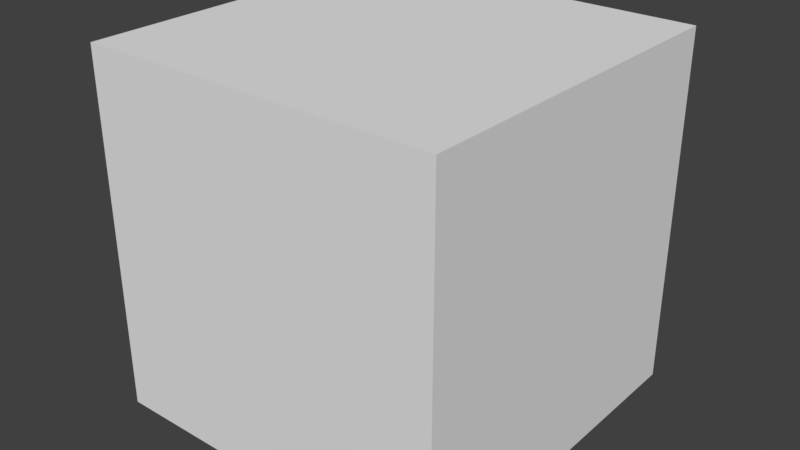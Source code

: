 # Source: playerBox.blend  (saved by Blender 2.77.0; exported with 4.5.12 LTS)
import bpy
from mathutils import Matrix  # noqa: F401  (used for matrix-valued properties, if any)

bpy.ops.wm.read_factory_settings(use_empty=True)
scene = bpy.context.scene
scene.name = 'Scene'

# ---- collections
col_collection_1 = bpy.data.collections.new('Collection 1'); scene.collection.children.link(col_collection_1)

# ---- materials (node trees are filled in below, after node groups)
mat_material = bpy.data.materials.new('Material')
mat_material.alpha_threshold = 0.0
mat_material.use_transparent_shadow = False
mat_material.roughness = 0.5
mat_material.line_color = (0.0, 0.0, 0.0, 1.0)

# ---- material node trees

# ---- world
world_world = bpy.data.worlds.new('World'); scene.world = world_world
world_world.color = (0.05088, 0.05088, 0.05088)
world_world.use_sun_shadow = False
world_world.sun_shadow_jitter_overblur = 0.0
world_world.cycles.sampling_method = 'MANUAL'

# ---- meshes
me_cube = bpy.data.meshes.new('Cube')
me_cube.from_pydata([(1.0, 1.0, -1.0), (1.0, -1.0, -1.0), (-1.0, -1.0, -1.0), (-1.0, 1.0, -1.0), (1.0, 1.0, 1.0), (1.0, -1.0, 1.0), (-1.0, -1.0, 1.0), (-1.0, 1.0, 1.0)], [], [(0, 1, 2, 3), (4, 7, 6, 5), (0, 4, 5, 1), (1, 5, 6, 2), (2, 6, 7, 3), (4, 0, 3, 7)])
me_cube.materials.append(mat_material)
me_cube.use_remesh_preserve_volume = False
me_cube.use_remesh_preserve_attributes = False
me_cube.use_mirror_vertex_groups = False
me_cube.update()

# ---- objects
ob_cube = bpy.data.objects.new('Cube', me_cube)

# ---- transforms, parenting, visibility, modifiers, constraints
ob_cube.location = (0.0, 0.0, 1.0)
ob_cube.lock_rotations_4d = False
ob_cube.empty_display_type = 'ARROWS'
ob_cube.lineart.crease_threshold = 0.0

# ---- collection membership
col_collection_1.objects.link(ob_cube)

# ---- scene / render settings (as saved in the file)
scene.frame_start = 1; scene.frame_end = 250; scene.frame_set(1)
scene.render.engine = 'BLENDER_EEVEE_NEXT'
scene.render.resolution_percentage = 50
scene.render.dither_intensity = 0.0
scene.cycles.use_denoising = False
scene.cycles.samples = 128
scene.cycles.sampling_pattern = 'TABULATED_SOBOL'
scene.cycles.light_sampling_threshold = 0.0
scene.cycles.use_adaptive_sampling = False
scene.cycles.use_light_tree = False
scene.cycles.blur_glossy = 0.0
scene.cycles.sample_clamp_indirect = 0.0
scene.view_settings.view_transform = 'Standard'
bpy.context.view_layer.update()

# ---- added for rendering (the .blend has no active camera and no usable light): camera, sun
cam_auto = bpy.data.cameras.new('AutoCamera')
cam_auto.lens = 50.0
cam_auto.sensor_width = 36.0
cam_auto.clip_end = 1000.0
ob_auto_camera = bpy.data.objects.new('AutoCamera', cam_auto)
scene.collection.objects.link(ob_auto_camera)
ob_auto_camera.location = (3.20507, -3.84609, 3.56406)
ob_auto_camera.rotation_euler = (1.09748, -7.21219e-08, 0.694738)
scene.camera = ob_auto_camera
light_auto_sun = bpy.data.lights.new('AutoSun', 'SUN')
light_auto_sun.energy = 3.0
light_auto_sun.angle = 0.0523599
ob_auto_sun = bpy.data.objects.new('AutoSun', light_auto_sun)
scene.collection.objects.link(ob_auto_sun)
ob_auto_sun.rotation_euler = (0.872665, 0.174533, 0.523599)
bpy.context.view_layer.update()
